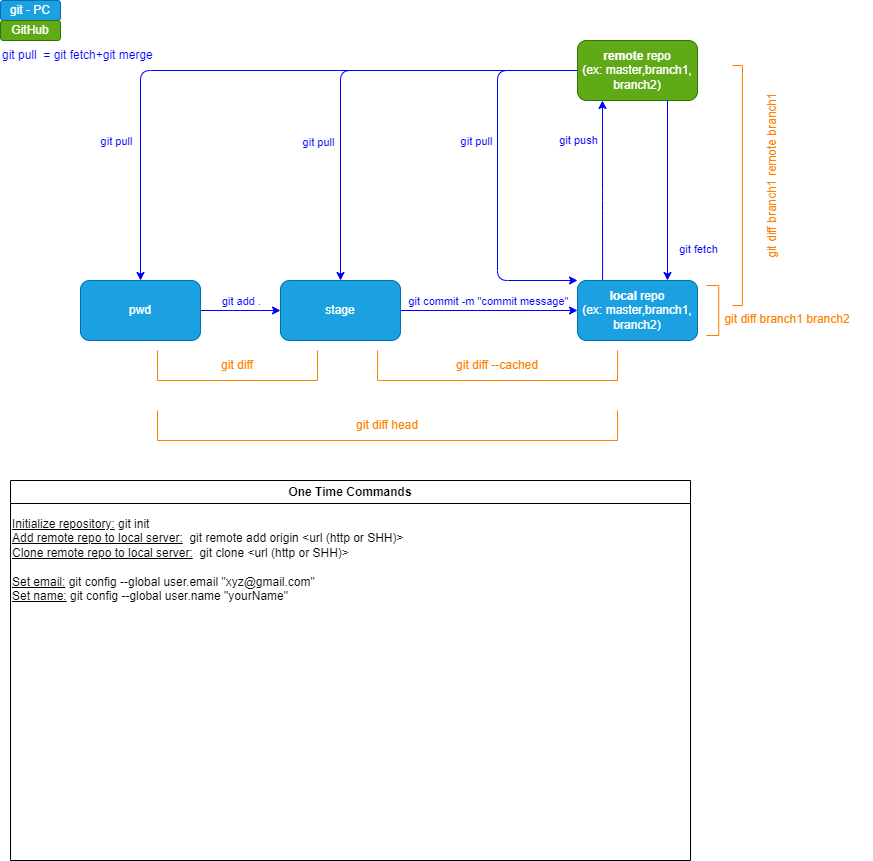

The diagram above was exported from draw.io. Its source (the exported page's mxGraphModel, read from the mxfile embedded in the PNG):
<mxGraphModel dx="824" dy="382" grid="1" gridSize="10" guides="1" tooltips="1" connect="1" arrows="1" fold="1" page="1" pageScale="1" pageWidth="850" pageHeight="1100" math="0" shadow="0">
  <root>
    <mxCell id="0" />
    <mxCell id="1" parent="0" />
    <mxCell id="3" style="edgeStyle=none;html=1;entryX=0.5;entryY=0;entryDx=0;entryDy=0;fontColor=#66FF66;strokeColor=#0000FF;exitX=0;exitY=0.5;exitDx=0;exitDy=0;" parent="1" source="19" target="12" edge="1">
      <mxGeometry relative="1" as="geometry">
        <Array as="points">
          <mxPoint x="140" y="70" />
        </Array>
      </mxGeometry>
    </mxCell>
    <mxCell id="4" value="git pull" style="edgeLabel;html=1;align=center;verticalAlign=middle;resizable=0;points=[];fontColor=#0000FF;" parent="3" vertex="1" connectable="0">
      <mxGeometry x="0.0983" y="1" relative="1" as="geometry">
        <mxPoint x="-107" y="69" as="offset" />
      </mxGeometry>
    </mxCell>
    <mxCell id="5" style="edgeStyle=none;html=1;entryX=0.5;entryY=0;entryDx=0;entryDy=0;fontColor=#66FF66;strokeColor=#0000FF;exitX=0;exitY=0.5;exitDx=0;exitDy=0;" parent="1" source="19" target="15" edge="1">
      <mxGeometry relative="1" as="geometry">
        <Array as="points">
          <mxPoint x="340" y="70" />
        </Array>
      </mxGeometry>
    </mxCell>
    <mxCell id="6" value="git pull" style="edgeLabel;html=1;align=center;verticalAlign=middle;resizable=0;points=[];fontColor=#0000FF;" parent="5" vertex="1" connectable="0">
      <mxGeometry x="0.4197" y="-3" relative="1" as="geometry">
        <mxPoint x="-20" y="-9" as="offset" />
      </mxGeometry>
    </mxCell>
    <mxCell id="7" style="edgeStyle=none;html=1;entryX=0;entryY=0;entryDx=0;entryDy=0;fontColor=#66FF66;strokeColor=#0000FF;exitX=0;exitY=0.5;exitDx=0;exitDy=0;" parent="1" source="19" target="18" edge="1">
      <mxGeometry relative="1" as="geometry">
        <mxPoint x="547" y="70" as="sourcePoint" />
        <Array as="points">
          <mxPoint x="497" y="70" />
          <mxPoint x="497" y="280" />
        </Array>
      </mxGeometry>
    </mxCell>
    <mxCell id="8" value="git pull" style="edgeLabel;html=1;align=center;verticalAlign=middle;resizable=0;points=[];fontColor=#0000FF;" parent="7" vertex="1" connectable="0">
      <mxGeometry x="-0.251" y="-1" relative="1" as="geometry">
        <mxPoint x="-21" y="11" as="offset" />
      </mxGeometry>
    </mxCell>
    <mxCell id="10" value="" style="edgeStyle=none;html=1;strokeColor=#0000FF;" parent="1" source="12" target="15" edge="1">
      <mxGeometry relative="1" as="geometry" />
    </mxCell>
    <mxCell id="11" value="git add ." style="edgeLabel;html=1;align=center;verticalAlign=middle;resizable=0;points=[];fontColor=#0000FF;" parent="10" vertex="1" connectable="0">
      <mxGeometry x="0.55" relative="1" as="geometry">
        <mxPoint x="-22" y="-10" as="offset" />
      </mxGeometry>
    </mxCell>
    <mxCell id="12" value="pwd" style="rounded=1;whiteSpace=wrap;html=1;fillColor=#1ba1e2;fontColor=#ffffff;strokeColor=#006EAF;" parent="1" vertex="1">
      <mxGeometry x="80" y="280" width="120" height="60" as="geometry" />
    </mxCell>
    <mxCell id="13" value="" style="edgeStyle=none;html=1;entryX=0;entryY=0.5;entryDx=0;entryDy=0;strokeColor=#0000FF;" parent="1" source="15" target="18" edge="1">
      <mxGeometry relative="1" as="geometry">
        <mxPoint x="517" y="310" as="targetPoint" />
      </mxGeometry>
    </mxCell>
    <mxCell id="14" value="git commit -m &quot;commit message&quot;" style="edgeLabel;html=1;align=center;verticalAlign=middle;resizable=0;points=[];fontColor=#0000FF;" parent="13" vertex="1" connectable="0">
      <mxGeometry x="0.6708" relative="1" as="geometry">
        <mxPoint x="-61" y="-10" as="offset" />
      </mxGeometry>
    </mxCell>
    <mxCell id="15" value="stage" style="rounded=1;whiteSpace=wrap;html=1;fillColor=#1ba1e2;fontColor=#ffffff;strokeColor=#006EAF;" parent="1" vertex="1">
      <mxGeometry x="280" y="280" width="120" height="60" as="geometry" />
    </mxCell>
    <mxCell id="16" style="edgeStyle=none;html=1;fontColor=#66FF66;exitX=0.209;exitY=0.003;exitDx=0;exitDy=0;exitPerimeter=0;strokeColor=#0000FF;entryX=0.208;entryY=1;entryDx=0;entryDy=0;entryPerimeter=0;" parent="1" source="18" target="19" edge="1">
      <mxGeometry relative="1" as="geometry">
        <mxPoint x="602" y="130" as="targetPoint" />
        <Array as="points">
          <mxPoint x="602" y="200" />
        </Array>
      </mxGeometry>
    </mxCell>
    <mxCell id="17" value="git push" style="edgeLabel;html=1;align=center;verticalAlign=middle;resizable=0;points=[];fontColor=#0000FF;" parent="16" vertex="1" connectable="0">
      <mxGeometry x="-0.1571" y="-1" relative="1" as="geometry">
        <mxPoint x="-26" y="-65" as="offset" />
      </mxGeometry>
    </mxCell>
    <mxCell id="18" value="&lt;b&gt;local &lt;/b&gt;repo&lt;br&gt;(ex: master,branch1, branch2)" style="rounded=1;whiteSpace=wrap;html=1;fillColor=#1ba1e2;fontColor=#ffffff;strokeColor=#006EAF;" parent="1" vertex="1">
      <mxGeometry x="577" y="280" width="120" height="60" as="geometry" />
    </mxCell>
    <mxCell id="19" value="&lt;b&gt;remote &lt;/b&gt;repo&lt;br&gt;(ex: master,branch1, branch2)" style="rounded=1;whiteSpace=wrap;html=1;fillColor=#60a917;fontColor=#ffffff;strokeColor=#2D7600;" parent="1" vertex="1">
      <mxGeometry x="577" y="40" width="120" height="60" as="geometry" />
    </mxCell>
    <mxCell id="21" style="edgeStyle=none;html=1;entryX=0.75;entryY=0;entryDx=0;entryDy=0;fontColor=#66FF66;exitX=0.75;exitY=1;exitDx=0;exitDy=0;strokeColor=#0000FF;" parent="1" source="19" target="18" edge="1">
      <mxGeometry relative="1" as="geometry">
        <mxPoint x="666.52" y="127.24000000000001" as="sourcePoint" />
      </mxGeometry>
    </mxCell>
    <mxCell id="22" value="git fetch" style="edgeLabel;html=1;align=center;verticalAlign=middle;resizable=0;points=[];fontColor=#0000FF;" parent="21" vertex="1" connectable="0">
      <mxGeometry x="0.2373" y="1" relative="1" as="geometry">
        <mxPoint x="29" y="37" as="offset" />
      </mxGeometry>
    </mxCell>
    <mxCell id="24" value="git diff" style="shape=partialRectangle;whiteSpace=wrap;html=1;bottom=1;right=1;left=1;top=0;fillColor=none;routingCenterX=-0.5;fontColor=#FF8000;strokeColor=#FF8000;" parent="1" vertex="1">
      <mxGeometry x="157" y="350" width="160" height="30" as="geometry" />
    </mxCell>
    <mxCell id="25" value="git diff --cached" style="shape=partialRectangle;whiteSpace=wrap;html=1;bottom=1;right=1;left=1;top=0;fillColor=none;routingCenterX=-0.5;fontColor=#FF8000;strokeColor=#FF8000;" parent="1" vertex="1">
      <mxGeometry x="377" y="350" width="240" height="30" as="geometry" />
    </mxCell>
    <mxCell id="26" value="git diff head" style="shape=partialRectangle;whiteSpace=wrap;html=1;bottom=1;right=1;left=1;top=0;fillColor=none;routingCenterX=-0.5;fontColor=#FF8000;strokeColor=#FF8000;" parent="1" vertex="1">
      <mxGeometry x="157" y="410" width="460" height="30" as="geometry" />
    </mxCell>
    <mxCell id="27" value="" style="shape=partialRectangle;whiteSpace=wrap;html=1;bottom=1;right=1;left=1;top=0;fillColor=none;routingCenterX=-0.5;fontColor=#FF8000;strokeColor=#FF8000;rotation=-90;" parent="1" vertex="1">
      <mxGeometry x="687" y="303.75" width="50" height="12.5" as="geometry" />
    </mxCell>
    <mxCell id="28" value="" style="shape=partialRectangle;whiteSpace=wrap;html=1;bottom=1;right=1;left=1;top=0;fillColor=none;routingCenterX=-0.5;fontColor=#FF8000;strokeColor=#FF8000;rotation=-90;" parent="1" vertex="1">
      <mxGeometry x="617" y="180" width="240" height="10" as="geometry" />
    </mxCell>
    <mxCell id="29" value="git diff branch1 branch2" style="text;html=1;strokeColor=none;fillColor=none;align=center;verticalAlign=middle;whiteSpace=wrap;rounded=0;fontColor=#FF8000;" parent="1" vertex="1">
      <mxGeometry x="702" y="303.75" width="170" height="30" as="geometry" />
    </mxCell>
    <mxCell id="30" value="git - PC" style="rounded=1;whiteSpace=wrap;html=1;fillColor=#1ba1e2;fontColor=#ffffff;strokeColor=#006EAF;" parent="1" vertex="1">
      <mxGeometry width="60" height="20" as="geometry" />
    </mxCell>
    <mxCell id="31" value="&lt;span style=&quot;font-weight: normal&quot;&gt;GitHub&lt;/span&gt;" style="rounded=1;whiteSpace=wrap;html=1;fillColor=#60a917;fontColor=#ffffff;strokeColor=#2D7600;fontStyle=1" parent="1" vertex="1">
      <mxGeometry y="20" width="60" height="20" as="geometry" />
    </mxCell>
    <mxCell id="32" value="git pull&amp;nbsp; = git fetch+git merge" style="text;html=1;strokeColor=none;fillColor=none;align=left;verticalAlign=middle;whiteSpace=wrap;rounded=0;fontColor=#0000FF;" parent="1" vertex="1">
      <mxGeometry y="40" width="170" height="30" as="geometry" />
    </mxCell>
    <mxCell id="33" value="git diff branch1 remote branch1" style="text;html=1;strokeColor=none;fillColor=none;align=center;verticalAlign=middle;whiteSpace=wrap;rounded=0;fontColor=#FF8000;rotation=-90;" parent="1" vertex="1">
      <mxGeometry x="687" y="160" width="170" height="30" as="geometry" />
    </mxCell>
    <mxCell id="37" value="One Time Commands" style="swimlane;whiteSpace=wrap;html=1;" vertex="1" parent="1">
      <mxGeometry x="10" y="480" width="680" height="380" as="geometry" />
    </mxCell>
    <mxCell id="35" value="&lt;u&gt;Initialize repository:&lt;/u&gt;&amp;nbsp;git init&lt;br&gt;&lt;u&gt;Add remote repo to local server:&lt;/u&gt;&amp;nbsp;&lt;span style=&quot;&quot;&gt;&#09;&lt;/span&gt;git remote add origin &amp;lt;url (http or SHH)&amp;gt;&lt;br&gt;&lt;u&gt;Clone remote repo to local server:&lt;/u&gt;&amp;nbsp;&lt;span style=&quot;&quot;&gt;&#09;&lt;/span&gt;git clone &amp;lt;url (http or SHH)&amp;gt;&lt;br&gt;&lt;br&gt;&lt;u&gt;Set email:&lt;/u&gt;&amp;nbsp;git config --global user.email &quot;xyz@gmail.com&quot;&lt;br&gt;&lt;u&gt;Set name:&lt;/u&gt;&amp;nbsp;git config --global user.name &quot;yourName&quot;" style="text;whiteSpace=wrap;html=1;" parent="37" vertex="1">
      <mxGeometry y="30" width="680" height="340" as="geometry" />
    </mxCell>
  </root>
</mxGraphModel>